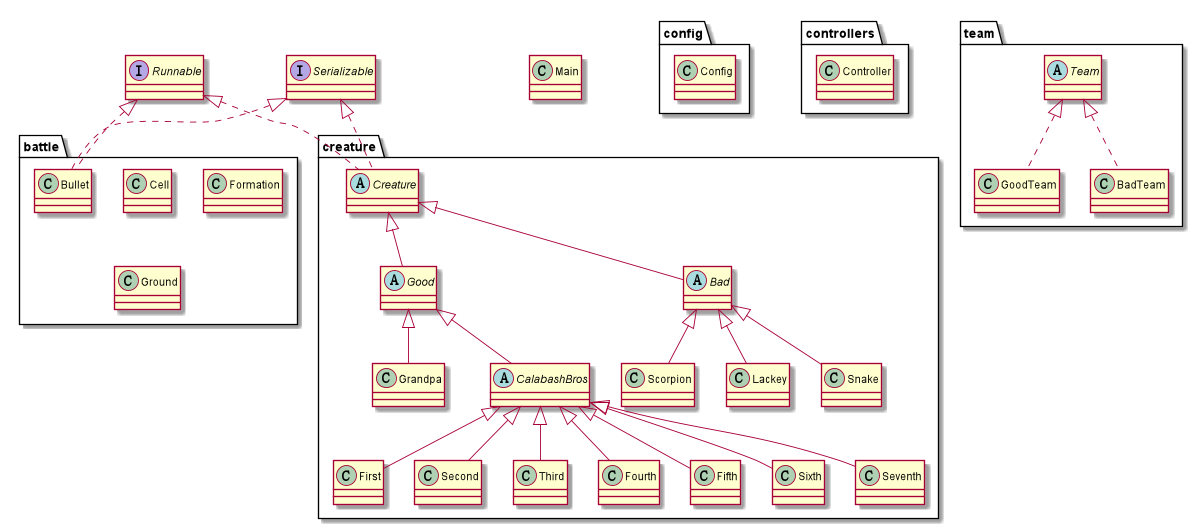

The diagram above was rendered by PlantUML. Its source (embedded in the PNG):
@startuml
interface Runnable
interface Serializable

package battle{
    class Bullet implements Runnable, Serializable
    class Cell
    class Formation
    class Ground
}
package config{
    class Config
}

package controllers{
    class Controller
}

package creature{
    abstract class Creature implements Runnable, Serializable
    abstract class Good extends Creature
    abstract class CalabashBros extends Good
    abstract class Bad extends Creature

    class First extends CalabashBros
    class Second extends CalabashBros
    class Third extends CalabashBros
    class Fourth extends CalabashBros
    class Fifth extends CalabashBros
    class Sixth extends CalabashBros
    class Seventh extends CalabashBros
    class Grandpa extends Good
    class Scorpion extends Bad
    class Lackey extends Bad
    class Snake extends Bad
}

package team{
    abstract class Team
    class GoodTeam implements Team
    class BadTeam implements Team
}
class Main
@enduml